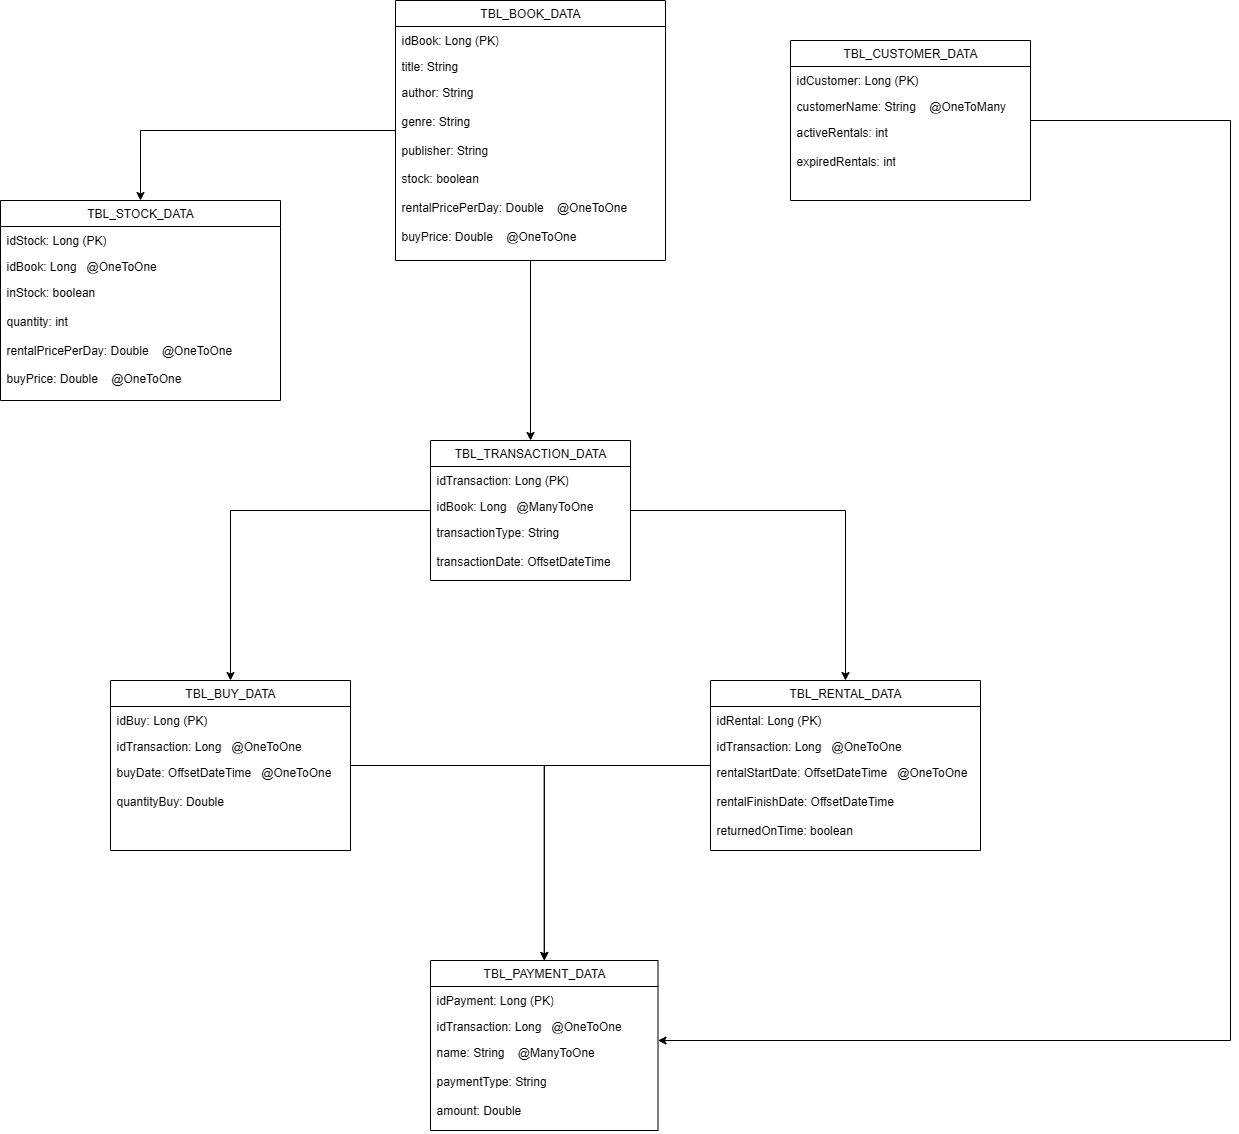

The diagram above was exported from draw.io. Its source (the exported page's mxGraphModel, read from the mxfile embedded in the PNG):
<mxGraphModel dx="948" dy="470" grid="1" gridSize="10" guides="1" tooltips="1" connect="1" arrows="1" fold="1" page="1" pageScale="1" pageWidth="3300" pageHeight="4681" math="0" shadow="0">
  <root>
    <mxCell id="0" />
    <mxCell id="1" parent="0" />
    <mxCell id="U7OurC-cm32bJxIPk3Zl-24" style="edgeStyle=orthogonalEdgeStyle;rounded=0;orthogonalLoop=1;jettySize=auto;html=1;entryX=0.5;entryY=0;entryDx=0;entryDy=0;" edge="1" parent="1" source="U7OurC-cm32bJxIPk3Zl-1" target="U7OurC-cm32bJxIPk3Zl-20">
      <mxGeometry relative="1" as="geometry" />
    </mxCell>
    <mxCell id="U7OurC-cm32bJxIPk3Zl-29" style="edgeStyle=orthogonalEdgeStyle;rounded=0;orthogonalLoop=1;jettySize=auto;html=1;entryX=0.5;entryY=0;entryDx=0;entryDy=0;" edge="1" parent="1" source="U7OurC-cm32bJxIPk3Zl-1" target="U7OurC-cm32bJxIPk3Zl-25">
      <mxGeometry relative="1" as="geometry" />
    </mxCell>
    <mxCell id="U7OurC-cm32bJxIPk3Zl-1" value="TBL_BOOK_DATA" style="swimlane;fontStyle=0;childLayout=stackLayout;horizontal=1;startSize=26;fillColor=none;horizontalStack=0;resizeParent=1;resizeParentMax=0;resizeLast=0;collapsible=1;marginBottom=0;whiteSpace=wrap;html=1;" vertex="1" parent="1">
      <mxGeometry x="445" y="40" width="270" height="260" as="geometry" />
    </mxCell>
    <mxCell id="U7OurC-cm32bJxIPk3Zl-2" value="idBook: Long (PK)&lt;div&gt;&lt;br&gt;&lt;/div&gt;" style="text;strokeColor=none;fillColor=none;align=left;verticalAlign=top;spacingLeft=4;spacingRight=4;overflow=hidden;rotatable=0;points=[[0,0.5],[1,0.5]];portConstraint=eastwest;whiteSpace=wrap;html=1;" vertex="1" parent="U7OurC-cm32bJxIPk3Zl-1">
      <mxGeometry y="26" width="270" height="26" as="geometry" />
    </mxCell>
    <mxCell id="U7OurC-cm32bJxIPk3Zl-3" value="title: String&lt;div&gt;&lt;br&gt;&lt;/div&gt;" style="text;strokeColor=none;fillColor=none;align=left;verticalAlign=top;spacingLeft=4;spacingRight=4;overflow=hidden;rotatable=0;points=[[0,0.5],[1,0.5]];portConstraint=eastwest;whiteSpace=wrap;html=1;" vertex="1" parent="U7OurC-cm32bJxIPk3Zl-1">
      <mxGeometry y="52" width="270" height="26" as="geometry" />
    </mxCell>
    <mxCell id="U7OurC-cm32bJxIPk3Zl-4" value="author: String&lt;div&gt;&lt;br&gt;&lt;/div&gt;&lt;div&gt;genre: String&lt;/div&gt;&lt;div&gt;&lt;br&gt;&lt;/div&gt;&lt;div&gt;publisher: String&lt;/div&gt;&lt;div&gt;&lt;br&gt;&lt;/div&gt;&lt;div&gt;stock: boolean&lt;/div&gt;&lt;div&gt;&lt;br&gt;&lt;/div&gt;&lt;div&gt;rentalPricePerDay: Double&amp;nbsp; &amp;nbsp; @OneToOne&lt;/div&gt;&lt;div&gt;&lt;br&gt;&lt;/div&gt;&lt;div&gt;buyPrice: Double&amp;nbsp; &amp;nbsp; @OneToOne&lt;/div&gt;" style="text;strokeColor=none;fillColor=none;align=left;verticalAlign=top;spacingLeft=4;spacingRight=4;overflow=hidden;rotatable=0;points=[[0,0.5],[1,0.5]];portConstraint=eastwest;whiteSpace=wrap;html=1;fontFamily=Helvetica;fontSize=12;fontColor=default;" vertex="1" parent="U7OurC-cm32bJxIPk3Zl-1">
      <mxGeometry y="78" width="270" height="182" as="geometry" />
    </mxCell>
    <mxCell id="U7OurC-cm32bJxIPk3Zl-49" style="edgeStyle=orthogonalEdgeStyle;rounded=0;orthogonalLoop=1;jettySize=auto;html=1;" edge="1" parent="1" source="U7OurC-cm32bJxIPk3Zl-5" target="U7OurC-cm32bJxIPk3Zl-45">
      <mxGeometry relative="1" as="geometry">
        <Array as="points">
          <mxPoint x="1280" y="1080" />
        </Array>
      </mxGeometry>
    </mxCell>
    <mxCell id="U7OurC-cm32bJxIPk3Zl-5" value="TBL_CUSTOMER_DATA" style="swimlane;fontStyle=0;childLayout=stackLayout;horizontal=1;startSize=26;fillColor=none;horizontalStack=0;resizeParent=1;resizeParentMax=0;resizeLast=0;collapsible=1;marginBottom=0;whiteSpace=wrap;html=1;" vertex="1" parent="1">
      <mxGeometry x="840" y="80" width="240" height="160" as="geometry" />
    </mxCell>
    <mxCell id="U7OurC-cm32bJxIPk3Zl-6" value="idCustomer: Long (PK)" style="text;strokeColor=none;fillColor=none;align=left;verticalAlign=top;spacingLeft=4;spacingRight=4;overflow=hidden;rotatable=0;points=[[0,0.5],[1,0.5]];portConstraint=eastwest;whiteSpace=wrap;html=1;" vertex="1" parent="U7OurC-cm32bJxIPk3Zl-5">
      <mxGeometry y="26" width="240" height="26" as="geometry" />
    </mxCell>
    <mxCell id="U7OurC-cm32bJxIPk3Zl-7" value="customerName: String&amp;nbsp; &amp;nbsp; @OneToMany" style="text;strokeColor=none;fillColor=none;align=left;verticalAlign=top;spacingLeft=4;spacingRight=4;overflow=hidden;rotatable=0;points=[[0,0.5],[1,0.5]];portConstraint=eastwest;whiteSpace=wrap;html=1;" vertex="1" parent="U7OurC-cm32bJxIPk3Zl-5">
      <mxGeometry y="52" width="240" height="26" as="geometry" />
    </mxCell>
    <mxCell id="U7OurC-cm32bJxIPk3Zl-8" value="activeRentals: int&lt;div&gt;&lt;br&gt;&lt;/div&gt;&lt;div&gt;expiredRentals: int&lt;/div&gt;" style="text;strokeColor=none;fillColor=none;align=left;verticalAlign=top;spacingLeft=4;spacingRight=4;overflow=hidden;rotatable=0;points=[[0,0.5],[1,0.5]];portConstraint=eastwest;whiteSpace=wrap;html=1;" vertex="1" parent="U7OurC-cm32bJxIPk3Zl-5">
      <mxGeometry y="78" width="240" height="82" as="geometry" />
    </mxCell>
    <mxCell id="U7OurC-cm32bJxIPk3Zl-20" value="TBL_STOCK_DATA" style="swimlane;fontStyle=0;childLayout=stackLayout;horizontal=1;startSize=26;fillColor=none;horizontalStack=0;resizeParent=1;resizeParentMax=0;resizeLast=0;collapsible=1;marginBottom=0;whiteSpace=wrap;html=1;" vertex="1" parent="1">
      <mxGeometry x="50" y="240" width="280" height="200" as="geometry" />
    </mxCell>
    <mxCell id="U7OurC-cm32bJxIPk3Zl-21" value="idStock: Long (PK)" style="text;strokeColor=none;fillColor=none;align=left;verticalAlign=top;spacingLeft=4;spacingRight=4;overflow=hidden;rotatable=0;points=[[0,0.5],[1,0.5]];portConstraint=eastwest;whiteSpace=wrap;html=1;" vertex="1" parent="U7OurC-cm32bJxIPk3Zl-20">
      <mxGeometry y="26" width="280" height="26" as="geometry" />
    </mxCell>
    <mxCell id="U7OurC-cm32bJxIPk3Zl-22" value="idBook: Long&amp;nbsp; &amp;nbsp;@OneToOne" style="text;strokeColor=none;fillColor=none;align=left;verticalAlign=top;spacingLeft=4;spacingRight=4;overflow=hidden;rotatable=0;points=[[0,0.5],[1,0.5]];portConstraint=eastwest;whiteSpace=wrap;html=1;" vertex="1" parent="U7OurC-cm32bJxIPk3Zl-20">
      <mxGeometry y="52" width="280" height="26" as="geometry" />
    </mxCell>
    <mxCell id="U7OurC-cm32bJxIPk3Zl-23" value="inStock: boolean&lt;div&gt;&lt;br&gt;&lt;/div&gt;&lt;div&gt;quantity: int&lt;/div&gt;&lt;div&gt;&lt;br&gt;&lt;/div&gt;&lt;div&gt;rentalPricePerDay: Double&amp;nbsp; &amp;nbsp; @OneToOne&lt;/div&gt;&lt;div&gt;&lt;br&gt;&lt;/div&gt;&lt;div&gt;buyPrice: Double&amp;nbsp; &amp;nbsp; @OneToOne&lt;/div&gt;" style="text;strokeColor=none;fillColor=none;align=left;verticalAlign=top;spacingLeft=4;spacingRight=4;overflow=hidden;rotatable=0;points=[[0,0.5],[1,0.5]];portConstraint=eastwest;whiteSpace=wrap;html=1;" vertex="1" parent="U7OurC-cm32bJxIPk3Zl-20">
      <mxGeometry y="78" width="280" height="122" as="geometry" />
    </mxCell>
    <mxCell id="U7OurC-cm32bJxIPk3Zl-40" style="edgeStyle=orthogonalEdgeStyle;rounded=0;orthogonalLoop=1;jettySize=auto;html=1;" edge="1" parent="1" source="U7OurC-cm32bJxIPk3Zl-25" target="U7OurC-cm32bJxIPk3Zl-30">
      <mxGeometry relative="1" as="geometry" />
    </mxCell>
    <mxCell id="U7OurC-cm32bJxIPk3Zl-41" style="edgeStyle=orthogonalEdgeStyle;rounded=0;orthogonalLoop=1;jettySize=auto;html=1;" edge="1" parent="1" source="U7OurC-cm32bJxIPk3Zl-25" target="U7OurC-cm32bJxIPk3Zl-34">
      <mxGeometry relative="1" as="geometry" />
    </mxCell>
    <mxCell id="U7OurC-cm32bJxIPk3Zl-25" value="TBL_TRANSACTION_DATA" style="swimlane;fontStyle=0;childLayout=stackLayout;horizontal=1;startSize=26;fillColor=none;horizontalStack=0;resizeParent=1;resizeParentMax=0;resizeLast=0;collapsible=1;marginBottom=0;whiteSpace=wrap;html=1;" vertex="1" parent="1">
      <mxGeometry x="480" y="480" width="200" height="140" as="geometry" />
    </mxCell>
    <mxCell id="U7OurC-cm32bJxIPk3Zl-26" value="idTransaction: Long (PK)" style="text;strokeColor=none;fillColor=none;align=left;verticalAlign=top;spacingLeft=4;spacingRight=4;overflow=hidden;rotatable=0;points=[[0,0.5],[1,0.5]];portConstraint=eastwest;whiteSpace=wrap;html=1;" vertex="1" parent="U7OurC-cm32bJxIPk3Zl-25">
      <mxGeometry y="26" width="200" height="26" as="geometry" />
    </mxCell>
    <mxCell id="U7OurC-cm32bJxIPk3Zl-27" value="idBook: Long&amp;nbsp; &amp;nbsp;@ManyToOne" style="text;strokeColor=none;fillColor=none;align=left;verticalAlign=top;spacingLeft=4;spacingRight=4;overflow=hidden;rotatable=0;points=[[0,0.5],[1,0.5]];portConstraint=eastwest;whiteSpace=wrap;html=1;" vertex="1" parent="U7OurC-cm32bJxIPk3Zl-25">
      <mxGeometry y="52" width="200" height="26" as="geometry" />
    </mxCell>
    <mxCell id="U7OurC-cm32bJxIPk3Zl-28" value="transactionType: String&lt;div&gt;&lt;br&gt;&lt;/div&gt;&lt;div&gt;transactionDate: OffsetDateTime&lt;/div&gt;" style="text;strokeColor=none;fillColor=none;align=left;verticalAlign=top;spacingLeft=4;spacingRight=4;overflow=hidden;rotatable=0;points=[[0,0.5],[1,0.5]];portConstraint=eastwest;whiteSpace=wrap;html=1;" vertex="1" parent="U7OurC-cm32bJxIPk3Zl-25">
      <mxGeometry y="78" width="200" height="62" as="geometry" />
    </mxCell>
    <mxCell id="U7OurC-cm32bJxIPk3Zl-47" style="edgeStyle=orthogonalEdgeStyle;rounded=0;orthogonalLoop=1;jettySize=auto;html=1;" edge="1" parent="1" source="U7OurC-cm32bJxIPk3Zl-30" target="U7OurC-cm32bJxIPk3Zl-42">
      <mxGeometry relative="1" as="geometry" />
    </mxCell>
    <mxCell id="U7OurC-cm32bJxIPk3Zl-30" value="TBL_RENTAL_DATA" style="swimlane;fontStyle=0;childLayout=stackLayout;horizontal=1;startSize=26;fillColor=none;horizontalStack=0;resizeParent=1;resizeParentMax=0;resizeLast=0;collapsible=1;marginBottom=0;whiteSpace=wrap;html=1;" vertex="1" parent="1">
      <mxGeometry x="760" y="720" width="270" height="170" as="geometry" />
    </mxCell>
    <mxCell id="U7OurC-cm32bJxIPk3Zl-31" value="idRental: Long (PK)" style="text;strokeColor=none;fillColor=none;align=left;verticalAlign=top;spacingLeft=4;spacingRight=4;overflow=hidden;rotatable=0;points=[[0,0.5],[1,0.5]];portConstraint=eastwest;whiteSpace=wrap;html=1;" vertex="1" parent="U7OurC-cm32bJxIPk3Zl-30">
      <mxGeometry y="26" width="270" height="26" as="geometry" />
    </mxCell>
    <mxCell id="U7OurC-cm32bJxIPk3Zl-32" value="idTransaction: Long&amp;nbsp; &amp;nbsp;@OneToOne" style="text;strokeColor=none;fillColor=none;align=left;verticalAlign=top;spacingLeft=4;spacingRight=4;overflow=hidden;rotatable=0;points=[[0,0.5],[1,0.5]];portConstraint=eastwest;whiteSpace=wrap;html=1;" vertex="1" parent="U7OurC-cm32bJxIPk3Zl-30">
      <mxGeometry y="52" width="270" height="26" as="geometry" />
    </mxCell>
    <mxCell id="U7OurC-cm32bJxIPk3Zl-33" value="rentalStartDate: OffsetDateTime&amp;nbsp; &amp;nbsp;@OneToOne&lt;div&gt;&lt;br&gt;&lt;/div&gt;&lt;div&gt;rentalFinishDate: OffsetDateTime&lt;/div&gt;&lt;div&gt;&lt;br&gt;&lt;/div&gt;&lt;div&gt;returnedOnTime: boolean&lt;/div&gt;" style="text;strokeColor=none;fillColor=none;align=left;verticalAlign=top;spacingLeft=4;spacingRight=4;overflow=hidden;rotatable=0;points=[[0,0.5],[1,0.5]];portConstraint=eastwest;whiteSpace=wrap;html=1;" vertex="1" parent="U7OurC-cm32bJxIPk3Zl-30">
      <mxGeometry y="78" width="270" height="92" as="geometry" />
    </mxCell>
    <mxCell id="U7OurC-cm32bJxIPk3Zl-46" style="edgeStyle=orthogonalEdgeStyle;rounded=0;orthogonalLoop=1;jettySize=auto;html=1;" edge="1" parent="1" source="U7OurC-cm32bJxIPk3Zl-34" target="U7OurC-cm32bJxIPk3Zl-42">
      <mxGeometry relative="1" as="geometry" />
    </mxCell>
    <mxCell id="U7OurC-cm32bJxIPk3Zl-34" value="TBL_BUY_DATA" style="swimlane;fontStyle=0;childLayout=stackLayout;horizontal=1;startSize=26;fillColor=none;horizontalStack=0;resizeParent=1;resizeParentMax=0;resizeLast=0;collapsible=1;marginBottom=0;whiteSpace=wrap;html=1;" vertex="1" parent="1">
      <mxGeometry x="160" y="720" width="240" height="170" as="geometry" />
    </mxCell>
    <mxCell id="U7OurC-cm32bJxIPk3Zl-35" value="idBuy: Long (PK)" style="text;strokeColor=none;fillColor=none;align=left;verticalAlign=top;spacingLeft=4;spacingRight=4;overflow=hidden;rotatable=0;points=[[0,0.5],[1,0.5]];portConstraint=eastwest;whiteSpace=wrap;html=1;" vertex="1" parent="U7OurC-cm32bJxIPk3Zl-34">
      <mxGeometry y="26" width="240" height="26" as="geometry" />
    </mxCell>
    <mxCell id="U7OurC-cm32bJxIPk3Zl-36" value="idTransaction: Long&amp;nbsp; &amp;nbsp;@OneToOne" style="text;strokeColor=none;fillColor=none;align=left;verticalAlign=top;spacingLeft=4;spacingRight=4;overflow=hidden;rotatable=0;points=[[0,0.5],[1,0.5]];portConstraint=eastwest;whiteSpace=wrap;html=1;" vertex="1" parent="U7OurC-cm32bJxIPk3Zl-34">
      <mxGeometry y="52" width="240" height="26" as="geometry" />
    </mxCell>
    <mxCell id="U7OurC-cm32bJxIPk3Zl-37" value="buyDate: OffsetDateTime&amp;nbsp; &amp;nbsp;@OneToOne&lt;div&gt;&lt;br&gt;&lt;/div&gt;&lt;div&gt;quantityBuy: Double&lt;/div&gt;" style="text;strokeColor=none;fillColor=none;align=left;verticalAlign=top;spacingLeft=4;spacingRight=4;overflow=hidden;rotatable=0;points=[[0,0.5],[1,0.5]];portConstraint=eastwest;whiteSpace=wrap;html=1;" vertex="1" parent="U7OurC-cm32bJxIPk3Zl-34">
      <mxGeometry y="78" width="240" height="92" as="geometry" />
    </mxCell>
    <mxCell id="U7OurC-cm32bJxIPk3Zl-42" value="TBL_PAYMENT_DATA" style="swimlane;fontStyle=0;childLayout=stackLayout;horizontal=1;startSize=26;fillColor=none;horizontalStack=0;resizeParent=1;resizeParentMax=0;resizeLast=0;collapsible=1;marginBottom=0;whiteSpace=wrap;html=1;" vertex="1" parent="1">
      <mxGeometry x="480" y="1000" width="227.5" height="170" as="geometry" />
    </mxCell>
    <mxCell id="U7OurC-cm32bJxIPk3Zl-43" value="idPayment: Long (PK)" style="text;strokeColor=none;fillColor=none;align=left;verticalAlign=top;spacingLeft=4;spacingRight=4;overflow=hidden;rotatable=0;points=[[0,0.5],[1,0.5]];portConstraint=eastwest;whiteSpace=wrap;html=1;" vertex="1" parent="U7OurC-cm32bJxIPk3Zl-42">
      <mxGeometry y="26" width="227.5" height="26" as="geometry" />
    </mxCell>
    <mxCell id="U7OurC-cm32bJxIPk3Zl-44" value="idTransaction: Long&amp;nbsp; &amp;nbsp;@OneToOne" style="text;strokeColor=none;fillColor=none;align=left;verticalAlign=top;spacingLeft=4;spacingRight=4;overflow=hidden;rotatable=0;points=[[0,0.5],[1,0.5]];portConstraint=eastwest;whiteSpace=wrap;html=1;" vertex="1" parent="U7OurC-cm32bJxIPk3Zl-42">
      <mxGeometry y="52" width="227.5" height="26" as="geometry" />
    </mxCell>
    <mxCell id="U7OurC-cm32bJxIPk3Zl-45" value="&lt;div&gt;name: String&amp;nbsp; &amp;nbsp; @ManyToOne&lt;/div&gt;&lt;div&gt;&lt;br&gt;&lt;/div&gt;paymentType: String&lt;div&gt;&lt;br&gt;&lt;/div&gt;&lt;div&gt;amount: Double&lt;/div&gt;" style="text;strokeColor=none;fillColor=none;align=left;verticalAlign=top;spacingLeft=4;spacingRight=4;overflow=hidden;rotatable=0;points=[[0,0.5],[1,0.5]];portConstraint=eastwest;whiteSpace=wrap;html=1;" vertex="1" parent="U7OurC-cm32bJxIPk3Zl-42">
      <mxGeometry y="78" width="227.5" height="92" as="geometry" />
    </mxCell>
  </root>
</mxGraphModel>